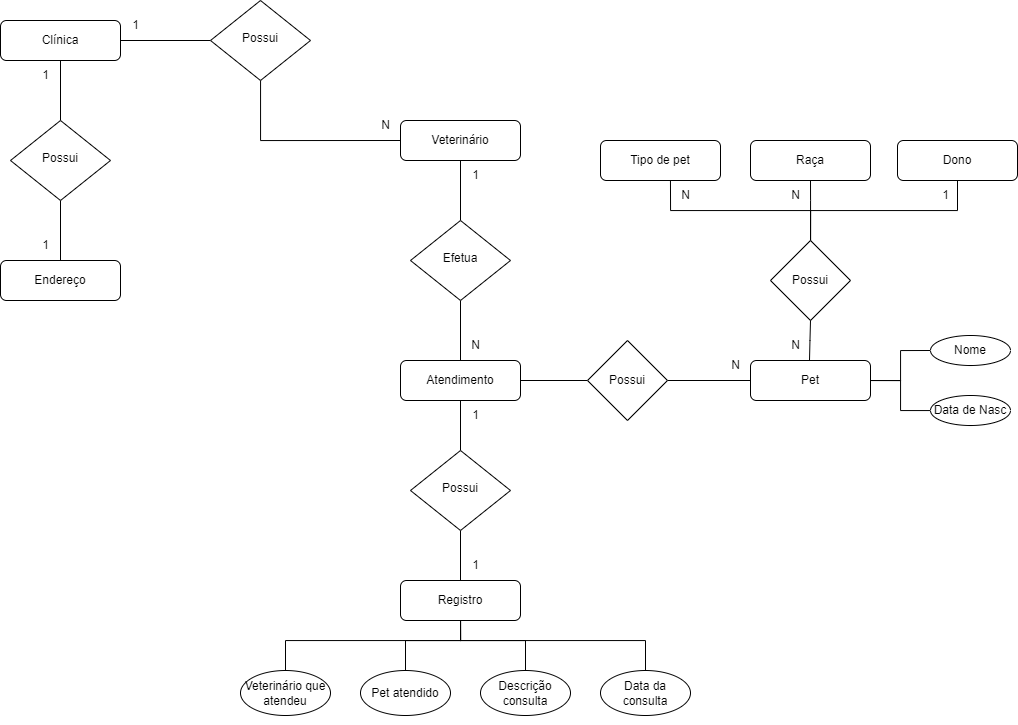

The diagram above was exported from draw.io. Its source (the exported page's mxGraphModel, read from the mxfile embedded in the PNG):
<mxGraphModel dx="1235" dy="615" grid="1" gridSize="10" guides="1" tooltips="1" connect="1" arrows="1" fold="1" page="1" pageScale="1" pageWidth="827" pageHeight="1169" math="0" shadow="0">
  <root>
    <mxCell id="WIyWlLk6GJQsqaUBKTNV-0" />
    <mxCell id="WIyWlLk6GJQsqaUBKTNV-1" parent="WIyWlLk6GJQsqaUBKTNV-0" />
    <mxCell id="WIyWlLk6GJQsqaUBKTNV-2" value="" style="rounded=0;html=1;jettySize=auto;orthogonalLoop=1;fontSize=11;endArrow=none;endFill=0;endSize=8;strokeWidth=1;shadow=0;labelBackgroundColor=none;edgeStyle=orthogonalEdgeStyle;" parent="WIyWlLk6GJQsqaUBKTNV-1" source="WIyWlLk6GJQsqaUBKTNV-3" target="WIyWlLk6GJQsqaUBKTNV-6" edge="1">
      <mxGeometry relative="1" as="geometry" />
    </mxCell>
    <mxCell id="dm3BlKIXLYPT9Tt4M9wl-14" value="" style="edgeStyle=orthogonalEdgeStyle;rounded=0;orthogonalLoop=1;jettySize=auto;html=1;endArrow=none;endFill=0;" edge="1" parent="WIyWlLk6GJQsqaUBKTNV-1" source="WIyWlLk6GJQsqaUBKTNV-3" target="dm3BlKIXLYPT9Tt4M9wl-12">
      <mxGeometry relative="1" as="geometry" />
    </mxCell>
    <mxCell id="WIyWlLk6GJQsqaUBKTNV-3" value="Clínica" style="rounded=1;whiteSpace=wrap;html=1;fontSize=12;glass=0;strokeWidth=1;shadow=0;" parent="WIyWlLk6GJQsqaUBKTNV-1" vertex="1">
      <mxGeometry x="160" y="80" width="120" height="40" as="geometry" />
    </mxCell>
    <mxCell id="ry8j9vutco5-OKsfasTa-7" value="" style="edgeStyle=orthogonalEdgeStyle;rounded=0;orthogonalLoop=1;jettySize=auto;html=1;endArrow=none;endFill=0;entryX=0;entryY=0.5;entryDx=0;entryDy=0;" parent="WIyWlLk6GJQsqaUBKTNV-1" source="WIyWlLk6GJQsqaUBKTNV-6" target="ry8j9vutco5-OKsfasTa-0" edge="1">
      <mxGeometry relative="1" as="geometry">
        <Array as="points">
          <mxPoint x="420" y="200" />
        </Array>
      </mxGeometry>
    </mxCell>
    <mxCell id="WIyWlLk6GJQsqaUBKTNV-6" value="Possui" style="rhombus;whiteSpace=wrap;html=1;shadow=0;fontFamily=Helvetica;fontSize=12;align=center;strokeWidth=1;spacing=6;spacingTop=-4;" parent="WIyWlLk6GJQsqaUBKTNV-1" vertex="1">
      <mxGeometry x="370" y="60" width="100" height="80" as="geometry" />
    </mxCell>
    <mxCell id="OiX8d_1yNfVT79pZvSSW-8" value="" style="edgeStyle=orthogonalEdgeStyle;rounded=0;orthogonalLoop=1;jettySize=auto;html=1;endArrow=none;endFill=0;" parent="WIyWlLk6GJQsqaUBKTNV-1" source="WIyWlLk6GJQsqaUBKTNV-7" target="OiX8d_1yNfVT79pZvSSW-6" edge="1">
      <mxGeometry relative="1" as="geometry" />
    </mxCell>
    <mxCell id="OiX8d_1yNfVT79pZvSSW-9" style="edgeStyle=orthogonalEdgeStyle;rounded=0;orthogonalLoop=1;jettySize=auto;html=1;exitX=1;exitY=0.5;exitDx=0;exitDy=0;entryX=0;entryY=0.5;entryDx=0;entryDy=0;endArrow=none;endFill=0;" parent="WIyWlLk6GJQsqaUBKTNV-1" source="WIyWlLk6GJQsqaUBKTNV-7" target="OiX8d_1yNfVT79pZvSSW-5" edge="1">
      <mxGeometry relative="1" as="geometry">
        <Array as="points">
          <mxPoint x="1060" y="440" />
          <mxPoint x="1060" y="410" />
        </Array>
      </mxGeometry>
    </mxCell>
    <mxCell id="dm3BlKIXLYPT9Tt4M9wl-20" value="" style="edgeStyle=orthogonalEdgeStyle;rounded=0;orthogonalLoop=1;jettySize=auto;html=1;endArrow=none;endFill=0;" edge="1" parent="WIyWlLk6GJQsqaUBKTNV-1" source="WIyWlLk6GJQsqaUBKTNV-7" target="dm3BlKIXLYPT9Tt4M9wl-18">
      <mxGeometry relative="1" as="geometry" />
    </mxCell>
    <mxCell id="WIyWlLk6GJQsqaUBKTNV-7" value="Pet" style="rounded=1;whiteSpace=wrap;html=1;fontSize=12;glass=0;strokeWidth=1;shadow=0;" parent="WIyWlLk6GJQsqaUBKTNV-1" vertex="1">
      <mxGeometry x="910" y="420" width="120" height="40" as="geometry" />
    </mxCell>
    <mxCell id="WIyWlLk6GJQsqaUBKTNV-11" value="Dono" style="rounded=1;whiteSpace=wrap;html=1;fontSize=12;glass=0;strokeWidth=1;shadow=0;" parent="WIyWlLk6GJQsqaUBKTNV-1" vertex="1">
      <mxGeometry x="1057" y="200" width="120" height="40" as="geometry" />
    </mxCell>
    <mxCell id="WIyWlLk6GJQsqaUBKTNV-12" value="Raça" style="rounded=1;whiteSpace=wrap;html=1;fontSize=12;glass=0;strokeWidth=1;shadow=0;" parent="WIyWlLk6GJQsqaUBKTNV-1" vertex="1">
      <mxGeometry x="910" y="200" width="120" height="40" as="geometry" />
    </mxCell>
    <mxCell id="OiX8d_1yNfVT79pZvSSW-3" value="1" style="text;html=1;align=center;verticalAlign=middle;resizable=0;points=[];autosize=1;strokeColor=none;fillColor=none;" parent="WIyWlLk6GJQsqaUBKTNV-1" vertex="1">
      <mxGeometry x="280" y="70" width="30" height="30" as="geometry" />
    </mxCell>
    <mxCell id="OiX8d_1yNfVT79pZvSSW-4" value="N" style="text;html=1;align=center;verticalAlign=middle;resizable=0;points=[];autosize=1;strokeColor=none;fillColor=none;" parent="WIyWlLk6GJQsqaUBKTNV-1" vertex="1">
      <mxGeometry x="880" y="410" width="30" height="30" as="geometry" />
    </mxCell>
    <mxCell id="OiX8d_1yNfVT79pZvSSW-5" value="Nome" style="ellipse;whiteSpace=wrap;html=1;" parent="WIyWlLk6GJQsqaUBKTNV-1" vertex="1">
      <mxGeometry x="1090" y="395" width="80" height="30" as="geometry" />
    </mxCell>
    <mxCell id="OiX8d_1yNfVT79pZvSSW-6" value="Data de Nasc" style="ellipse;whiteSpace=wrap;html=1;" parent="WIyWlLk6GJQsqaUBKTNV-1" vertex="1">
      <mxGeometry x="1090" y="455" width="80" height="30" as="geometry" />
    </mxCell>
    <mxCell id="OiX8d_1yNfVT79pZvSSW-14" style="edgeStyle=orthogonalEdgeStyle;rounded=0;orthogonalLoop=1;jettySize=auto;html=1;endArrow=none;endFill=0;entryX=0.5;entryY=1;entryDx=0;entryDy=0;" parent="WIyWlLk6GJQsqaUBKTNV-1" source="OiX8d_1yNfVT79pZvSSW-12" target="WIyWlLk6GJQsqaUBKTNV-12" edge="1">
      <mxGeometry relative="1" as="geometry">
        <mxPoint x="870" y="300" as="targetPoint" />
        <Array as="points">
          <mxPoint x="970" y="260" />
          <mxPoint x="970" y="260" />
        </Array>
      </mxGeometry>
    </mxCell>
    <mxCell id="ry8j9vutco5-OKsfasTa-6" style="edgeStyle=orthogonalEdgeStyle;rounded=0;orthogonalLoop=1;jettySize=auto;html=1;exitX=0.5;exitY=0;exitDx=0;exitDy=0;entryX=0.5;entryY=1;entryDx=0;entryDy=0;endArrow=none;endFill=0;" parent="WIyWlLk6GJQsqaUBKTNV-1" source="OiX8d_1yNfVT79pZvSSW-12" target="WIyWlLk6GJQsqaUBKTNV-11" edge="1">
      <mxGeometry relative="1" as="geometry" />
    </mxCell>
    <mxCell id="dm3BlKIXLYPT9Tt4M9wl-2" style="edgeStyle=orthogonalEdgeStyle;rounded=0;orthogonalLoop=1;jettySize=auto;html=1;entryX=0.583;entryY=1;entryDx=0;entryDy=0;entryPerimeter=0;endArrow=none;endFill=0;" edge="1" parent="WIyWlLk6GJQsqaUBKTNV-1" source="OiX8d_1yNfVT79pZvSSW-12" target="dm3BlKIXLYPT9Tt4M9wl-0">
      <mxGeometry relative="1" as="geometry">
        <Array as="points">
          <mxPoint x="970" y="270" />
          <mxPoint x="830" y="270" />
        </Array>
      </mxGeometry>
    </mxCell>
    <mxCell id="OiX8d_1yNfVT79pZvSSW-12" value="Possui" style="rhombus;whiteSpace=wrap;html=1;" parent="WIyWlLk6GJQsqaUBKTNV-1" vertex="1">
      <mxGeometry x="930" y="300" width="80" height="80" as="geometry" />
    </mxCell>
    <mxCell id="OiX8d_1yNfVT79pZvSSW-16" value="N" style="text;html=1;align=center;verticalAlign=middle;resizable=0;points=[];autosize=1;strokeColor=none;fillColor=none;" parent="WIyWlLk6GJQsqaUBKTNV-1" vertex="1">
      <mxGeometry x="940" y="390" width="30" height="30" as="geometry" />
    </mxCell>
    <mxCell id="OiX8d_1yNfVT79pZvSSW-17" value="N" style="text;html=1;align=center;verticalAlign=middle;resizable=0;points=[];autosize=1;strokeColor=none;fillColor=none;" parent="WIyWlLk6GJQsqaUBKTNV-1" vertex="1">
      <mxGeometry x="940" y="240" width="30" height="30" as="geometry" />
    </mxCell>
    <mxCell id="OiX8d_1yNfVT79pZvSSW-18" value="1" style="text;html=1;align=center;verticalAlign=middle;resizable=0;points=[];autosize=1;strokeColor=none;fillColor=none;" parent="WIyWlLk6GJQsqaUBKTNV-1" vertex="1">
      <mxGeometry x="1090" y="240" width="30" height="30" as="geometry" />
    </mxCell>
    <mxCell id="dm3BlKIXLYPT9Tt4M9wl-6" value="" style="edgeStyle=orthogonalEdgeStyle;rounded=0;orthogonalLoop=1;jettySize=auto;html=1;endArrow=none;endFill=0;" edge="1" parent="WIyWlLk6GJQsqaUBKTNV-1" source="ry8j9vutco5-OKsfasTa-0" target="dm3BlKIXLYPT9Tt4M9wl-5">
      <mxGeometry relative="1" as="geometry" />
    </mxCell>
    <mxCell id="ry8j9vutco5-OKsfasTa-0" value="Veterinário" style="rounded=1;whiteSpace=wrap;html=1;fontSize=12;glass=0;strokeWidth=1;shadow=0;" parent="WIyWlLk6GJQsqaUBKTNV-1" vertex="1">
      <mxGeometry x="560" y="180" width="120" height="40" as="geometry" />
    </mxCell>
    <mxCell id="ry8j9vutco5-OKsfasTa-4" value="" style="edgeStyle=orthogonalEdgeStyle;rounded=0;orthogonalLoop=1;jettySize=auto;html=1;endArrow=none;endFill=0;entryX=0.5;entryY=1;entryDx=0;entryDy=0;" parent="WIyWlLk6GJQsqaUBKTNV-1" target="OiX8d_1yNfVT79pZvSSW-12" edge="1">
      <mxGeometry relative="1" as="geometry">
        <mxPoint x="969" y="420" as="sourcePoint" />
        <mxPoint x="969" y="360" as="targetPoint" />
      </mxGeometry>
    </mxCell>
    <mxCell id="ry8j9vutco5-OKsfasTa-11" value="" style="edgeStyle=orthogonalEdgeStyle;rounded=0;orthogonalLoop=1;jettySize=auto;html=1;endArrow=none;endFill=0;" parent="WIyWlLk6GJQsqaUBKTNV-1" source="ry8j9vutco5-OKsfasTa-8" target="ry8j9vutco5-OKsfasTa-9" edge="1">
      <mxGeometry relative="1" as="geometry" />
    </mxCell>
    <mxCell id="dm3BlKIXLYPT9Tt4M9wl-22" value="" style="edgeStyle=orthogonalEdgeStyle;rounded=0;orthogonalLoop=1;jettySize=auto;html=1;endArrow=none;endFill=0;" edge="1" parent="WIyWlLk6GJQsqaUBKTNV-1" source="ry8j9vutco5-OKsfasTa-8" target="dm3BlKIXLYPT9Tt4M9wl-18">
      <mxGeometry relative="1" as="geometry" />
    </mxCell>
    <mxCell id="ry8j9vutco5-OKsfasTa-8" value="Atendimento" style="rounded=1;whiteSpace=wrap;html=1;fontSize=12;glass=0;strokeWidth=1;shadow=0;" parent="WIyWlLk6GJQsqaUBKTNV-1" vertex="1">
      <mxGeometry x="560" y="420" width="120" height="40" as="geometry" />
    </mxCell>
    <mxCell id="ry8j9vutco5-OKsfasTa-12" value="" style="edgeStyle=orthogonalEdgeStyle;rounded=0;orthogonalLoop=1;jettySize=auto;html=1;endArrow=none;endFill=0;" parent="WIyWlLk6GJQsqaUBKTNV-1" source="ry8j9vutco5-OKsfasTa-9" target="ry8j9vutco5-OKsfasTa-10" edge="1">
      <mxGeometry relative="1" as="geometry" />
    </mxCell>
    <mxCell id="ry8j9vutco5-OKsfasTa-9" value="Possui" style="rhombus;whiteSpace=wrap;html=1;shadow=0;fontFamily=Helvetica;fontSize=12;align=center;strokeWidth=1;spacing=6;spacingTop=-4;" parent="WIyWlLk6GJQsqaUBKTNV-1" vertex="1">
      <mxGeometry x="570" y="510" width="100" height="80" as="geometry" />
    </mxCell>
    <mxCell id="ry8j9vutco5-OKsfasTa-20" style="edgeStyle=orthogonalEdgeStyle;rounded=0;orthogonalLoop=1;jettySize=auto;html=1;entryX=0.5;entryY=0;entryDx=0;entryDy=0;endArrow=none;endFill=0;" parent="WIyWlLk6GJQsqaUBKTNV-1" source="ry8j9vutco5-OKsfasTa-10" target="ry8j9vutco5-OKsfasTa-15" edge="1">
      <mxGeometry relative="1" as="geometry">
        <Array as="points">
          <mxPoint x="620" y="700" />
          <mxPoint x="445" y="700" />
        </Array>
      </mxGeometry>
    </mxCell>
    <mxCell id="ry8j9vutco5-OKsfasTa-21" style="edgeStyle=orthogonalEdgeStyle;rounded=0;orthogonalLoop=1;jettySize=auto;html=1;entryX=0.5;entryY=0;entryDx=0;entryDy=0;endArrow=none;endFill=0;" parent="WIyWlLk6GJQsqaUBKTNV-1" source="ry8j9vutco5-OKsfasTa-10" target="ry8j9vutco5-OKsfasTa-16" edge="1">
      <mxGeometry relative="1" as="geometry">
        <Array as="points">
          <mxPoint x="620" y="700" />
          <mxPoint x="565" y="700" />
        </Array>
      </mxGeometry>
    </mxCell>
    <mxCell id="ry8j9vutco5-OKsfasTa-22" style="edgeStyle=orthogonalEdgeStyle;rounded=0;orthogonalLoop=1;jettySize=auto;html=1;exitX=0.5;exitY=1;exitDx=0;exitDy=0;entryX=0.5;entryY=0;entryDx=0;entryDy=0;endArrow=none;endFill=0;" parent="WIyWlLk6GJQsqaUBKTNV-1" source="ry8j9vutco5-OKsfasTa-10" target="ry8j9vutco5-OKsfasTa-17" edge="1">
      <mxGeometry relative="1" as="geometry">
        <Array as="points">
          <mxPoint x="620" y="700" />
          <mxPoint x="685" y="700" />
        </Array>
      </mxGeometry>
    </mxCell>
    <mxCell id="ry8j9vutco5-OKsfasTa-23" style="edgeStyle=orthogonalEdgeStyle;rounded=0;orthogonalLoop=1;jettySize=auto;html=1;exitX=0.5;exitY=1;exitDx=0;exitDy=0;entryX=0.5;entryY=0;entryDx=0;entryDy=0;endArrow=none;endFill=0;" parent="WIyWlLk6GJQsqaUBKTNV-1" source="ry8j9vutco5-OKsfasTa-10" target="ry8j9vutco5-OKsfasTa-18" edge="1">
      <mxGeometry relative="1" as="geometry">
        <Array as="points">
          <mxPoint x="620" y="700" />
          <mxPoint x="805" y="700" />
        </Array>
      </mxGeometry>
    </mxCell>
    <mxCell id="ry8j9vutco5-OKsfasTa-10" value="Registro" style="rounded=1;whiteSpace=wrap;html=1;fontSize=12;glass=0;strokeWidth=1;shadow=0;" parent="WIyWlLk6GJQsqaUBKTNV-1" vertex="1">
      <mxGeometry x="560" y="640" width="120" height="40" as="geometry" />
    </mxCell>
    <mxCell id="ry8j9vutco5-OKsfasTa-13" value="1" style="text;html=1;align=center;verticalAlign=middle;resizable=0;points=[];autosize=1;strokeColor=none;fillColor=none;" parent="WIyWlLk6GJQsqaUBKTNV-1" vertex="1">
      <mxGeometry x="620" y="460" width="30" height="30" as="geometry" />
    </mxCell>
    <mxCell id="ry8j9vutco5-OKsfasTa-14" value="1" style="text;html=1;align=center;verticalAlign=middle;resizable=0;points=[];autosize=1;strokeColor=none;fillColor=none;" parent="WIyWlLk6GJQsqaUBKTNV-1" vertex="1">
      <mxGeometry x="620" y="610" width="30" height="30" as="geometry" />
    </mxCell>
    <mxCell id="ry8j9vutco5-OKsfasTa-15" value="Veterinário que atendeu" style="ellipse;whiteSpace=wrap;html=1;" parent="WIyWlLk6GJQsqaUBKTNV-1" vertex="1">
      <mxGeometry x="400" y="730" width="90" height="45" as="geometry" />
    </mxCell>
    <mxCell id="ry8j9vutco5-OKsfasTa-16" value="Pet atendido" style="ellipse;whiteSpace=wrap;html=1;" parent="WIyWlLk6GJQsqaUBKTNV-1" vertex="1">
      <mxGeometry x="520" y="730" width="90" height="45" as="geometry" />
    </mxCell>
    <mxCell id="ry8j9vutco5-OKsfasTa-17" value="Descrição consulta" style="ellipse;whiteSpace=wrap;html=1;" parent="WIyWlLk6GJQsqaUBKTNV-1" vertex="1">
      <mxGeometry x="640" y="730" width="90" height="45" as="geometry" />
    </mxCell>
    <mxCell id="ry8j9vutco5-OKsfasTa-18" value="Data da consulta" style="ellipse;whiteSpace=wrap;html=1;" parent="WIyWlLk6GJQsqaUBKTNV-1" vertex="1">
      <mxGeometry x="760" y="730" width="90" height="45" as="geometry" />
    </mxCell>
    <mxCell id="ry8j9vutco5-OKsfasTa-19" style="edgeStyle=orthogonalEdgeStyle;rounded=0;orthogonalLoop=1;jettySize=auto;html=1;exitX=0.5;exitY=1;exitDx=0;exitDy=0;" parent="WIyWlLk6GJQsqaUBKTNV-1" source="ry8j9vutco5-OKsfasTa-18" target="ry8j9vutco5-OKsfasTa-18" edge="1">
      <mxGeometry relative="1" as="geometry" />
    </mxCell>
    <mxCell id="dm3BlKIXLYPT9Tt4M9wl-0" value="Tipo de pet" style="rounded=1;whiteSpace=wrap;html=1;fontSize=12;glass=0;strokeWidth=1;shadow=0;" vertex="1" parent="WIyWlLk6GJQsqaUBKTNV-1">
      <mxGeometry x="760" y="200" width="120" height="40" as="geometry" />
    </mxCell>
    <mxCell id="dm3BlKIXLYPT9Tt4M9wl-3" value="N" style="text;html=1;align=center;verticalAlign=middle;resizable=0;points=[];autosize=1;strokeColor=none;fillColor=none;" vertex="1" parent="WIyWlLk6GJQsqaUBKTNV-1">
      <mxGeometry x="830" y="240" width="30" height="30" as="geometry" />
    </mxCell>
    <mxCell id="dm3BlKIXLYPT9Tt4M9wl-4" value="N" style="text;html=1;align=center;verticalAlign=middle;resizable=0;points=[];autosize=1;strokeColor=none;fillColor=none;" vertex="1" parent="WIyWlLk6GJQsqaUBKTNV-1">
      <mxGeometry x="530" y="170" width="30" height="30" as="geometry" />
    </mxCell>
    <mxCell id="dm3BlKIXLYPT9Tt4M9wl-9" style="edgeStyle=orthogonalEdgeStyle;rounded=0;orthogonalLoop=1;jettySize=auto;html=1;exitX=0.5;exitY=1;exitDx=0;exitDy=0;entryX=0.5;entryY=0;entryDx=0;entryDy=0;endArrow=none;endFill=0;" edge="1" parent="WIyWlLk6GJQsqaUBKTNV-1" source="dm3BlKIXLYPT9Tt4M9wl-5" target="ry8j9vutco5-OKsfasTa-8">
      <mxGeometry relative="1" as="geometry" />
    </mxCell>
    <mxCell id="dm3BlKIXLYPT9Tt4M9wl-5" value="Efetua" style="rhombus;whiteSpace=wrap;html=1;shadow=0;fontFamily=Helvetica;fontSize=12;align=center;strokeWidth=1;spacing=6;spacingTop=-4;" vertex="1" parent="WIyWlLk6GJQsqaUBKTNV-1">
      <mxGeometry x="570" y="280" width="100" height="80" as="geometry" />
    </mxCell>
    <mxCell id="dm3BlKIXLYPT9Tt4M9wl-10" value="1" style="text;html=1;align=center;verticalAlign=middle;resizable=0;points=[];autosize=1;strokeColor=none;fillColor=none;" vertex="1" parent="WIyWlLk6GJQsqaUBKTNV-1">
      <mxGeometry x="620" y="220" width="30" height="30" as="geometry" />
    </mxCell>
    <mxCell id="dm3BlKIXLYPT9Tt4M9wl-11" value="N" style="text;html=1;align=center;verticalAlign=middle;resizable=0;points=[];autosize=1;strokeColor=none;fillColor=none;" vertex="1" parent="WIyWlLk6GJQsqaUBKTNV-1">
      <mxGeometry x="620" y="390" width="30" height="30" as="geometry" />
    </mxCell>
    <mxCell id="dm3BlKIXLYPT9Tt4M9wl-15" value="" style="edgeStyle=orthogonalEdgeStyle;rounded=0;orthogonalLoop=1;jettySize=auto;html=1;endArrow=none;endFill=0;" edge="1" parent="WIyWlLk6GJQsqaUBKTNV-1" source="dm3BlKIXLYPT9Tt4M9wl-12" target="dm3BlKIXLYPT9Tt4M9wl-13">
      <mxGeometry relative="1" as="geometry" />
    </mxCell>
    <mxCell id="dm3BlKIXLYPT9Tt4M9wl-12" value="Possui" style="rhombus;whiteSpace=wrap;html=1;shadow=0;fontFamily=Helvetica;fontSize=12;align=center;strokeWidth=1;spacing=6;spacingTop=-4;" vertex="1" parent="WIyWlLk6GJQsqaUBKTNV-1">
      <mxGeometry x="170" y="180" width="100" height="80" as="geometry" />
    </mxCell>
    <mxCell id="dm3BlKIXLYPT9Tt4M9wl-13" value="Endereço" style="rounded=1;whiteSpace=wrap;html=1;fontSize=12;glass=0;strokeWidth=1;shadow=0;" vertex="1" parent="WIyWlLk6GJQsqaUBKTNV-1">
      <mxGeometry x="160" y="320" width="120" height="40" as="geometry" />
    </mxCell>
    <mxCell id="dm3BlKIXLYPT9Tt4M9wl-16" value="1" style="text;html=1;align=center;verticalAlign=middle;resizable=0;points=[];autosize=1;strokeColor=none;fillColor=none;" vertex="1" parent="WIyWlLk6GJQsqaUBKTNV-1">
      <mxGeometry x="190" y="120" width="30" height="30" as="geometry" />
    </mxCell>
    <mxCell id="dm3BlKIXLYPT9Tt4M9wl-17" value="1" style="text;html=1;align=center;verticalAlign=middle;resizable=0;points=[];autosize=1;strokeColor=none;fillColor=none;" vertex="1" parent="WIyWlLk6GJQsqaUBKTNV-1">
      <mxGeometry x="190" y="290" width="30" height="30" as="geometry" />
    </mxCell>
    <mxCell id="dm3BlKIXLYPT9Tt4M9wl-18" value="Possui" style="rhombus;whiteSpace=wrap;html=1;" vertex="1" parent="WIyWlLk6GJQsqaUBKTNV-1">
      <mxGeometry x="747" y="400" width="80" height="80" as="geometry" />
    </mxCell>
  </root>
</mxGraphModel>